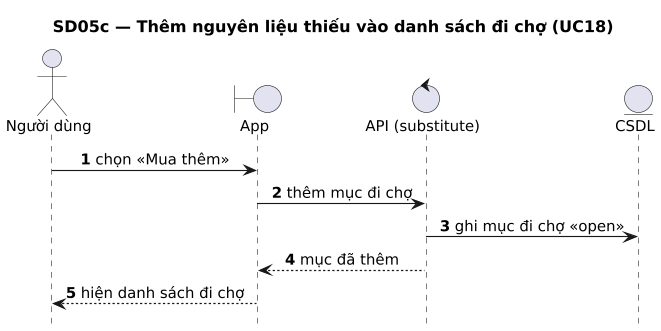

The diagram above was rendered by PlantUML. Its source (embedded in the PNG):
@startuml
title SD05c — Thêm nguyên liệu thiếu vào danh sách đi chợ (UC18)
' Sinh từ docs/sad/tools/diagrams/model.py — sửa ở đó rồi chạy gen_puml.py, không sửa tay.
skinparam shadowing false
skinparam defaultFontName DejaVu Sans
skinparam defaultFontSize 13
skinparam dpi 110

autonumber
hide footbox
skinparam sequenceMessageAlign center
skinparam ParticipantPadding 30

actor "Người dùng" as U
boundary "App" as APP
control "API (substitute)" as API
entity "CSDL" as DB

U -> APP : chọn «Mua thêm»
APP -> API : thêm mục đi chợ
API -> DB : ghi mục đi chợ «open»
API --> APP : mục đã thêm
APP --> U : hiện danh sách đi chợ
@enduml